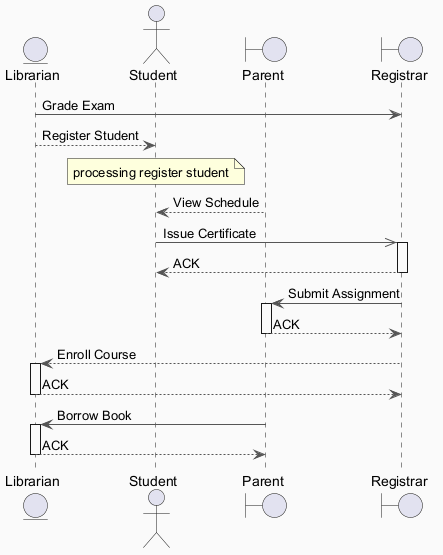

The diagram above was rendered by PlantUML. Its source (embedded in the PNG):
@startuml
skinparam backgroundColor #FAFAFA
skinparam classBackgroundColor #FFF3E0
skinparam classBorderColor #E65100
skinparam ArrowColor #555555
entity "Librarian" as L
actor "Student" as S
boundary "Parent" as P
boundary "Registrar" as R
L -> R : Grade Exam
L --> S : Register Student
note over S : processing register student
P --> S : View Schedule
S ->> R : Issue Certificate
activate R
R --> S : ACK
deactivate R
R -> P : Submit Assignment
activate P
P --> R : ACK
deactivate P
R --> L : Enroll Course
activate L
L --> R : ACK
deactivate L
P -> L : Borrow Book
activate L
L --> P : ACK
deactivate L
@enduml